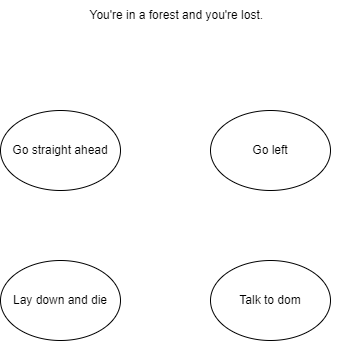

The diagram above was exported from draw.io. Its source (the exported page's mxGraphModel, read from the mxfile embedded in the PNG):
<mxGraphModel dx="1086" dy="751" grid="1" gridSize="10" guides="1" tooltips="1" connect="1" arrows="1" fold="1" page="1" pageScale="1" pageWidth="827" pageHeight="1169" math="0" shadow="0">
  <root>
    <mxCell id="0" />
    <mxCell id="1" parent="0" />
    <mxCell id="2" value="Go straight ahead" style="ellipse;whiteSpace=wrap;html=1;" parent="1" vertex="1">
      <mxGeometry x="220" y="220" width="120" height="80" as="geometry" />
    </mxCell>
    <mxCell id="3" value="Go left" style="ellipse;whiteSpace=wrap;html=1;" parent="1" vertex="1">
      <mxGeometry x="430" y="220" width="120" height="80" as="geometry" />
    </mxCell>
    <mxCell id="4" value="Talk to dom" style="ellipse;whiteSpace=wrap;html=1;" parent="1" vertex="1">
      <mxGeometry x="430" y="370" width="120" height="80" as="geometry" />
    </mxCell>
    <mxCell id="5" value="Lay down and die" style="ellipse;whiteSpace=wrap;html=1;" parent="1" vertex="1">
      <mxGeometry x="220" y="370" width="120" height="80" as="geometry" />
    </mxCell>
    <mxCell id="8" value="You're in a forest and you're lost.&amp;nbsp;" style="text;html=1;strokeColor=none;fillColor=none;align=center;verticalAlign=middle;whiteSpace=wrap;rounded=0;" parent="1" vertex="1">
      <mxGeometry x="240" y="110" width="316" height="30" as="geometry" />
    </mxCell>
  </root>
</mxGraphModel>